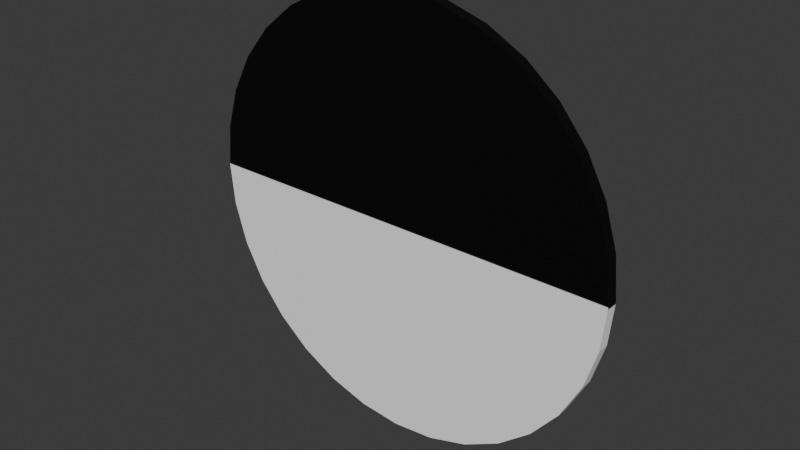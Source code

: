 # Source: disc-wheels.blend  (saved by Blender 4.0.36; exported with 4.5.12 LTS)
import bpy
from mathutils import Matrix  # noqa: F401  (used for matrix-valued properties, if any)

bpy.ops.wm.read_factory_settings(use_empty=True)
scene = bpy.context.scene
scene.name = 'Scene'

# ---- collections
col_collection = bpy.data.collections.new('Collection'); scene.collection.children.link(col_collection)

# ---- images (referenced by path relative to the original .blend; pixels are not part of the script)
import os
ASSET_DIR = os.environ.get("B2B_ASSET_DIR", "")  # directory of the original .blend (textures are referenced by path, not embedded)
HERE = os.path.dirname(os.path.abspath(__file__))  # packed textures are extracted next to this script under _unpacked/

def load_image(name, relpath, width, height, colorspace="sRGB"):
    """Load a texture the original file referenced (path relative to the .blend, or extracted next to this script)."""
    p = next((c for c in (os.path.join(HERE, relpath), os.path.join(ASSET_DIR, relpath)) if relpath and os.path.exists(c)), "")
    if p:
        img = bpy.data.images.load(p, check_existing=True)
        img.name = name
    else:  # same state as the original file: an image datablock whose file is absent (Cycles renders it pink)
        img = bpy.data.images.new(name, width, height)
        img.source = "FILE"
        img.filepath = "//" + (relpath or name)
    img.colorspace_settings.name = colorspace
    return img
img_disc_wheel_texture_png = load_image('disc-wheel-texture.png', '_unpacked/disc-wheel-texture.313a954d.png', 1024, 1024, 'sRGB')

# ---- materials (node trees are filled in below, after node groups)
mat_mat_disc_wheel = bpy.data.materials.new('mat-disc-wheel')
mat_mat_disc_wheel.use_transparent_shadow = False

# ---- material node trees
mat_mat_disc_wheel.use_nodes = True; mat_mat_disc_wheel.node_tree.nodes.clear()
_N = mat_mat_disc_wheel.node_tree.nodes; _L = mat_mat_disc_wheel.node_tree.links
n0 = _N.new('ShaderNodeBsdfPrincipled'); n0.name = 'Principled BSDF'; n0.location = (10, 300)
n0.inputs[3].default_value = 1.45
n1 = _N.new('ShaderNodeOutputMaterial'); n1.name = 'Material Output'; n1.location = (300, 300)
n2 = _N.new('ShaderNodeTexImage'); n2.name = 'Image Texture'; n2.location = (-280, 271)
n2.image = img_disc_wheel_texture_png
_L.new(n0.outputs[0], n1.inputs[0])
_L.new(n2.outputs[0], n0.inputs[0])
n1.is_active_output = True

# ---- world
world_world = bpy.data.worlds.new('World'); scene.world = world_world
world_world.use_nodes = True; world_world.node_tree.nodes.clear()
_N = world_world.node_tree.nodes; _L = world_world.node_tree.links
n0 = _N.new('ShaderNodeOutputWorld'); n0.name = 'World Output'; n0.location = (300, 300)
n1 = _N.new('ShaderNodeBackground'); n1.name = 'Background'; n1.location = (10, 300)
n1.inputs[0].default_value = (0.05088, 0.05088, 0.05088, 1.0)
_L.new(n1.outputs[0], n0.inputs[0])
n0.is_active_output = True
world_world.color = (0.05088, 0.05088, 0.05088)
world_world.use_sun_shadow = False
world_world.sun_shadow_jitter_overblur = 0.0

# ---- meshes
me_cylinder = bpy.data.meshes.new('Cylinder')
me_cylinder.from_pydata([(0.0, 1.0, -1.0), (0.0, 1.0, 1.0), (0.1951, 0.9808, -1.0), (0.1951, 0.9808, 1.0), (0.3827, 0.9239, -1.0), (0.3827, 0.9239, 1.0), (0.5556, 0.8315, -1.0), (0.5556, 0.8315, 1.0), (0.7071, 0.7071, -1.0), (0.7071, 0.7071, 1.0), (0.8315, 0.5556, -1.0), (0.8315, 0.5556, 1.0), (0.9239, 0.3827, -1.0), (0.9239, 0.3827, 1.0), (0.9808, 0.1951, -1.0), (0.9808, 0.1951, 1.0), (1.0, 0.0, -1.0), (1.0, 0.0, 1.0), (0.9808, -0.1951, -1.0), (0.9808, -0.1951, 1.0), (0.9239, -0.3827, -1.0), (0.9239, -0.3827, 1.0), (0.8315, -0.5556, -1.0), (0.8315, -0.5556, 1.0), (0.7071, -0.7071, -1.0), (0.7071, -0.7071, 1.0), (0.5556, -0.8315, -1.0), (0.5556, -0.8315, 1.0), (0.3827, -0.9239, -1.0), (0.3827, -0.9239, 1.0), (0.1951, -0.9808, -1.0), (0.1951, -0.9808, 1.0), (0.0, -1.0, -1.0), (0.0, -1.0, 1.0), (-0.1951, -0.9808, -1.0), (-0.1951, -0.9808, 1.0), (-0.3827, -0.9239, -1.0), (-0.3827, -0.9239, 1.0), (-0.5556, -0.8315, -1.0), (-0.5556, -0.8315, 1.0), (-0.7071, -0.7071, -1.0), (-0.7071, -0.7071, 1.0), (-0.8315, -0.5556, -1.0), (-0.8315, -0.5556, 1.0), (-0.9239, -0.3827, -1.0), (-0.9239, -0.3827, 1.0), (-0.9808, -0.1951, -1.0), (-0.9808, -0.1951, 1.0), (-1.0, 0.0, -1.0), (-1.0, 0.0, 1.0), (-0.9808, 0.1951, -1.0), (-0.9808, 0.1951, 1.0), (-0.9239, 0.3827, -1.0), (-0.9239, 0.3827, 1.0), (-0.8315, 0.5556, -1.0), (-0.8315, 0.5556, 1.0), (-0.7071, 0.7071, -1.0), (-0.7071, 0.7071, 1.0), (-0.5556, 0.8315, -1.0), (-0.5556, 0.8315, 1.0), (-0.3827, 0.9239, -1.0), (-0.3827, 0.9239, 1.0), (-0.1951, 0.9808, -1.0), (-0.1951, 0.9808, 1.0)], [], [(0, 1, 3, 2), (2, 3, 5, 4), (4, 5, 7, 6), (6, 7, 9, 8), (8, 9, 11, 10), (10, 11, 13, 12), (12, 13, 15, 14), (14, 15, 17, 16), (16, 17, 19, 18), (18, 19, 21, 20), (20, 21, 23, 22), (22, 23, 25, 24), (24, 25, 27, 26), (26, 27, 29, 28), (28, 29, 31, 30), (30, 31, 33, 32), (32, 33, 35, 34), (34, 35, 37, 36), (36, 37, 39, 38), (38, 39, 41, 40), (40, 41, 43, 42), (42, 43, 45, 44), (44, 45, 47, 46), (46, 47, 49, 48), (48, 49, 51, 50), (50, 51, 53, 52), (52, 53, 55, 54), (54, 55, 57, 56), (56, 57, 59, 58), (58, 59, 61, 60), (3, 1, 63, 61, 59, 57, 55, 53, 51, 49, 47, 45, 43, 41, 39, 37, 35, 33, 31, 29, 27, 25, 23, 21, 19, 17, 15, 13, 11, 9, 7, 5), (60, 61, 63, 62), (62, 63, 1, 0), (0, 2, 4, 6, 8, 10, 12, 14, 16, 18, 20, 22, 24, 26, 28, 30, 32, 34, 36, 38, 40, 42, 44, 46, 48, 50, 52, 54, 56, 58, 60, 62)])
_uv = me_cylinder.uv_layers.new(name='UVMap')
_uv.uv.foreach_set('vector', [1.0, 0.5, 1.0, 1.0, 0.9688, 1.0, 0.9688, 0.5, 0.9688, 0.5, 0.9688, 1.0, 0.9375, 1.0, 0.9375, 0.5, 0.9375, 0.5, 0.9375, 1.0, 0.9062, 1.0, 0.9062, 0.5, 0.9062, 0.5, 0.9062, 1.0, 0.875, 1.0, 0.875, 0.5, 0.875, 0.5, 0.875, 1.0, 0.8438, 1.0, 0.8438, 0.5, 0.8438, 0.5, 0.8438, 1.0, 0.8125, 1.0, 0.8125, 0.5, 0.8125, 0.5, 0.8125, 1.0, 0.7812, 1.0, 0.7812, 0.5, 0.7812, 0.5, 0.7812, 1.0, 0.75, 1.0, 0.75, 0.5, 0.75, 0.5, 0.75, 1.0, 0.7188, 1.0, 0.7188, 0.5, 0.7188, 0.5, 0.7188, 1.0, 0.6875, 1.0, 0.6875, 0.5, 0.6875, 0.5, 0.6875, 1.0, 0.6562, 1.0, 0.6562, 0.5, 0.6562, 0.5, 0.6562, 1.0, 0.625, 1.0, 0.625, 0.5, 0.625, 0.5, 0.625, 1.0, 0.5938, 1.0, 0.5938, 0.5, 0.5938, 0.5, 0.5938, 1.0, 0.5625, 1.0, 0.5625, 0.5, 0.5625, 0.5, 0.5625, 1.0, 0.5312, 1.0, 0.5312, 0.5, 0.5312, 0.5, 0.5312, 1.0, 0.5, 1.0, 0.5, 0.5, 0.5, 0.5, 0.5, 1.0, 0.4688, 1.0, 0.4688, 0.5, 0.4688, 0.5, 0.4688, 1.0, 0.4375, 1.0, 0.4375, 0.5, 0.4375, 0.5, 0.4375, 1.0, 0.4062, 1.0, 0.4062, 0.5, 0.4062, 0.5, 0.4062, 1.0, 0.375, 1.0, 0.375, 0.5, 0.375, 0.5, 0.375, 1.0, 0.3438, 1.0, 0.3438, 0.5, 0.3438, 0.5, 0.3438, 1.0, 0.3125, 1.0, 0.3125, 0.5, 0.3125, 0.5, 0.3125, 1.0, 0.2812, 1.0, 0.2812, 0.5, 0.2812, 0.5, 0.2812, 1.0, 0.25, 1.0, 0.25, 0.5, 0.25, 0.5, 0.25, 1.0, 0.2188, 1.0, 0.2188, 0.5, 0.2188, 0.5, 0.2188, 1.0, 0.1875, 1.0, 0.1875, 0.5, 0.1875, 0.5, 0.1875, 1.0, 0.1562, 1.0, 0.1562, 0.5, 0.1562, 0.5, 0.1562, 1.0, 0.125, 1.0, 0.125, 0.5, 0.125, 0.5, 0.125, 1.0, 0.09375, 1.0, 0.09375, 0.5, 0.09375, 0.5, 0.09375, 1.0, 0.0625, 1.0, 0.0625, 0.5, 0.2968, 0.4854, 0.25, 0.49, 0.2032, 0.4854, 0.1582, 0.4717, 0.1167, 0.4496, 0.08029, 0.4197, 0.05045, 0.3833, 0.02827, 0.3418, 0.01461, 0.2968, 0.01, 0.25, 0.01461, 0.2032, 0.02827, 0.1582, 0.05045, 0.1167, 0.08029, 0.08029, 0.1167, 0.05045, 0.1582, 0.02827, 0.2032, 0.01461, 0.25, 0.01, 0.2968, 0.01461, 0.3418, 0.02827, 0.3833, 0.05045, 0.4197, 0.08029, 0.4496, 0.1167, 0.4717, 0.1582, 0.4854, 0.2032, 0.49, 0.25, 0.4854, 0.2968, 0.4717, 0.3418, 0.4496, 0.3833, 0.4197, 0.4197, 0.3833, 0.4496, 0.3418, 0.4717, 0.0625, 0.5, 0.0625, 1.0, 0.03125, 1.0, 0.03125, 0.5, 0.03125, 0.5, 0.03125, 1.0, 0.0, 1.0, 0.0, 0.5, 0.75, 0.49, 0.7968, 0.4854, 0.8418, 0.4717, 0.8833, 0.4496, 0.9197, 0.4197, 0.9496, 0.3833, 0.9717, 0.3418, 0.9854, 0.2968, 0.99, 0.25, 0.9854, 0.2032, 0.9717, 0.1582, 0.9496, 0.1167, 0.9197, 0.08029, 0.8833, 0.05045, 0.8418, 0.02827, 0.7968, 0.01461, 0.75, 0.01, 0.7032, 0.01461, 0.6582, 0.02827, 0.6167, 0.05045, 0.5803, 0.08029, 0.5504, 0.1167, 0.5283, 0.1582, 0.5146, 0.2032, 0.51, 0.25, 0.5146, 0.2968, 0.5283, 0.3418, 0.5504, 0.3833, 0.5803, 0.4197, 0.6167, 0.4496, 0.6582, 0.4717, 0.7032, 0.4854])
me_cylinder.materials.append(mat_mat_disc_wheel)
me_cylinder.update()

# ---- objects
ob_disc_wheel = bpy.data.objects.new('disc-wheel', me_cylinder)

# ---- transforms, parenting, visibility, modifiers, constraints
ob_disc_wheel.location = (0.0, 0.0, 0.0)
ob_disc_wheel.rotation_euler = (1.571, 0.0, 0.0)
ob_disc_wheel.scale = (1.0, 1.0, -0.02757)

# ---- collection membership
col_collection.objects.link(ob_disc_wheel)

# ---- scene / render settings (as saved in the file)
scene.frame_start = 1; scene.frame_end = 250; scene.frame_set(1)
scene.render.engine = 'BLENDER_EEVEE_NEXT'
scene.cycles.sampling_pattern = 'TABULATED_SOBOL'
bpy.context.view_layer.update()

# ---- added for rendering (the .blend has no active camera and no usable light): camera, sun
cam_auto = bpy.data.cameras.new('AutoCamera')
cam_auto.lens = 50.0
cam_auto.sensor_width = 36.0
cam_auto.clip_end = 1000.0
ob_auto_camera = bpy.data.objects.new('AutoCamera', cam_auto)
scene.collection.objects.link(ob_auto_camera)
ob_auto_camera.location = (2.61743, -3.14091, 2.09394)
ob_auto_camera.rotation_euler = (1.09748, -7.21219e-08, 0.694738)
scene.camera = ob_auto_camera
light_auto_sun = bpy.data.lights.new('AutoSun', 'SUN')
light_auto_sun.energy = 3.0
light_auto_sun.angle = 0.0523599
ob_auto_sun = bpy.data.objects.new('AutoSun', light_auto_sun)
scene.collection.objects.link(ob_auto_sun)
ob_auto_sun.rotation_euler = (0.872665, 0.174533, 0.523599)
bpy.context.view_layer.update()
